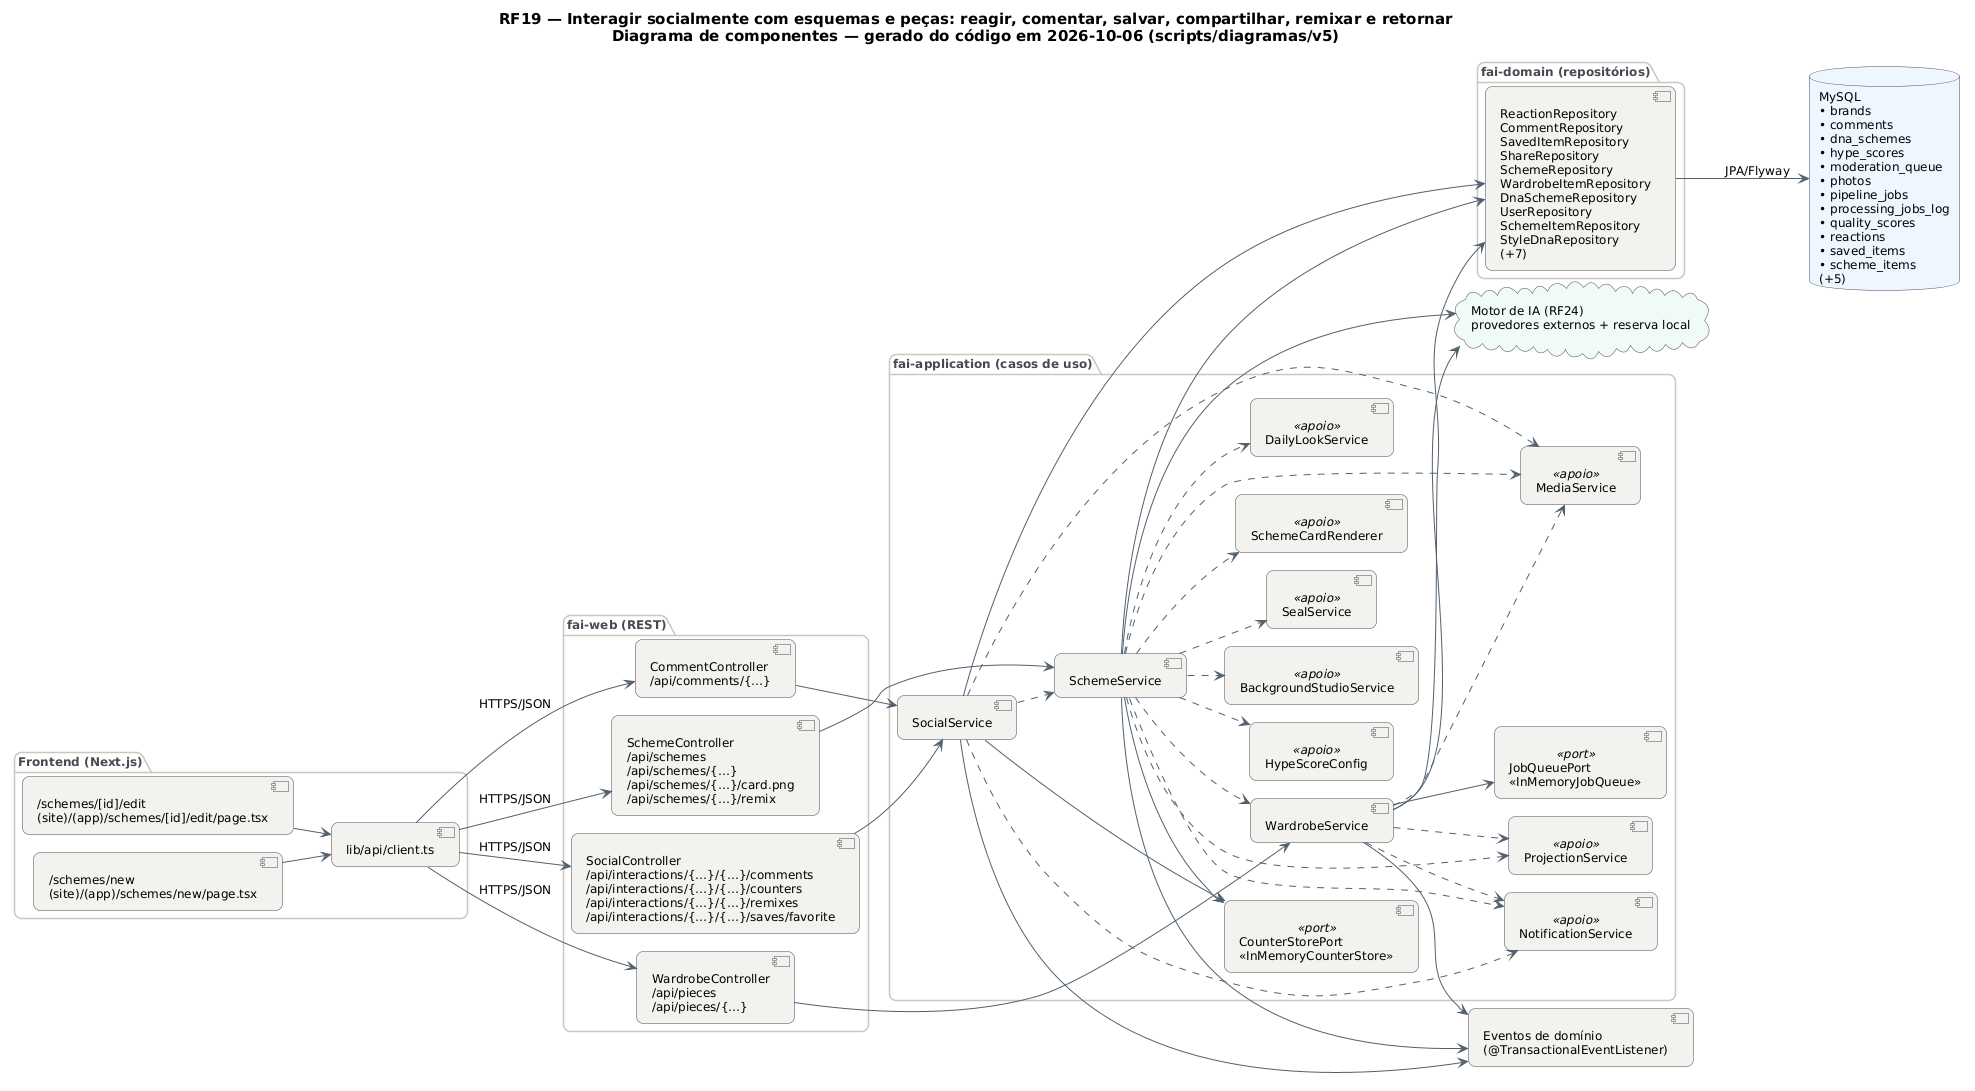

The diagram above was rendered by PlantUML. Its source (embedded in the PNG):
@startuml RF19_Componentes
!pragma layout smetana
skinparam backgroundColor #FFFFFF
skinparam shadowing false
skinparam defaultFontName "DejaVu Sans"
skinparam defaultFontSize 12
skinparam titleFontSize 15
skinparam roundcorner 14
skinparam ArrowColor #52606D
skinparam note {
  BackgroundColor #FFFDEB
  BorderColor #D8CE78
  FontColor #554F24
}
skinparam component {
  BackgroundColor #F4F2EF
  BorderColor #4A4852
}
skinparam package {
  BorderColor #CBC6BE
  FontColor #4A4852
}
skinparam database {
  BackgroundColor #EEF6FF
  BorderColor #4A4852
}
skinparam cloud {
  BackgroundColor #F0FBF6
  BorderColor #4A4852
}
left to right direction
title RF19 — Interagir socialmente com esquemas e peças: reagir, comentar, salvar, compartilhar, remixar e retornar\nDiagrama de componentes — gerado do código em 2026-10-06 (scripts/diagramas/v5)

package "Frontend (Next.js)" {
  component "/schemes/[id]/edit\n(site)/(app)/schemes/[id]/edit/page.tsx" as FE0
  component "/schemes/new\n(site)/(app)/schemes/new/page.tsx" as FE1
  component "lib/api/client.ts" as APIC
}
package "fai-web (REST)" {
  component "CommentController\n/api/comments/{…}" as CommentController
  component "SchemeController\n/api/schemes\n/api/schemes/{…}\n/api/schemes/{…}/card.png\n/api/schemes/{…}/remix" as SchemeController
  component "SocialController\n/api/interactions/{…}/{…}/comments\n/api/interactions/{…}/{…}/counters\n/api/interactions/{…}/{…}/remixes\n/api/interactions/{…}/{…}/saves/favorite" as SocialController
  component "WardrobeController\n/api/pieces\n/api/pieces/{…}" as WardrobeController
}
package "fai-application (casos de uso)" {
  component "SocialService" as SocialService
  component "SchemeService" as SchemeService
  component "WardrobeService" as WardrobeService
  component "NotificationService" as NotificationService <<apoio>>
  component "MediaService" as MediaService <<apoio>>
  component "BackgroundStudioService" as BackgroundStudioService <<apoio>>
  component "SealService" as SealService <<apoio>>
  component "SchemeCardRenderer" as SchemeCardRenderer <<apoio>>
  component "ProjectionService" as ProjectionService <<apoio>>
  component "DailyLookService" as DailyLookService <<apoio>>
  component "HypeScoreConfig" as HypeScoreConfig <<apoio>>
  component "CounterStorePort\n«InMemoryCounterStore»" as CounterStorePort <<port>>
  component "JobQueuePort\n«InMemoryJobQueue»" as JobQueuePort <<port>>
}
package "fai-domain (repositórios)" {
  component "ReactionRepository\nCommentRepository\nSavedItemRepository\nShareRepository\nSchemeRepository\nWardrobeItemRepository\nDnaSchemeRepository\nUserRepository\nSchemeItemRepository\nStyleDnaRepository\n(+7)" as REPO_MySQL
}
database "MySQL\n• brands\n• comments\n• dna_schemes\n• hype_scores\n• moderation_queue\n• photos\n• pipeline_jobs\n• processing_jobs_log\n• quality_scores\n• reactions\n• saved_items\n• scheme_items\n(+5)" as DB_MySQL
cloud "Motor de IA (RF24)\nprovedores externos + reserva local" as AI
component "Eventos de domínio\n(@TransactionalEventListener)" as EV
APIC --> CommentController : HTTPS/JSON
APIC --> SchemeController : HTTPS/JSON
APIC --> SocialController : HTTPS/JSON
APIC --> WardrobeController : HTTPS/JSON
CommentController --> SocialService
FE0 --> APIC
FE1 --> APIC
REPO_MySQL --> DB_MySQL : JPA/Flyway
SchemeController --> SchemeService
SchemeService --> AI
SchemeService --> CounterStorePort
SchemeService --> EV
SchemeService --> REPO_MySQL
SchemeService ..> BackgroundStudioService
SchemeService ..> DailyLookService
SchemeService ..> HypeScoreConfig
SchemeService ..> MediaService
SchemeService ..> NotificationService
SchemeService ..> ProjectionService
SchemeService ..> SchemeCardRenderer
SchemeService ..> SealService
SchemeService ..> WardrobeService
SocialController --> SocialService
SocialService --> CounterStorePort
SocialService --> EV
SocialService --> REPO_MySQL
SocialService ..> MediaService
SocialService ..> NotificationService
SocialService ..> SchemeService
WardrobeController --> WardrobeService
WardrobeService --> AI
WardrobeService --> EV
WardrobeService --> JobQueuePort
WardrobeService --> REPO_MySQL
WardrobeService ..> MediaService
WardrobeService ..> NotificationService
WardrobeService ..> ProjectionService
@enduml